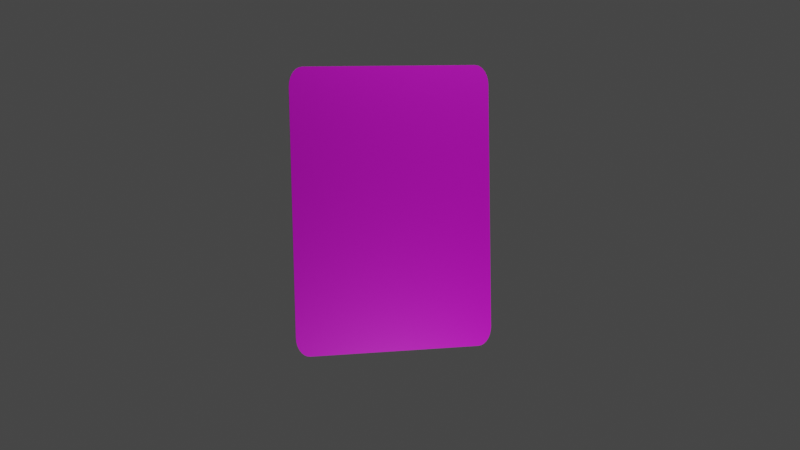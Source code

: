 # Source: carte_qui_tourne.blend  (saved by Blender 3.6.11; exported with 4.5.12 LTS)
import bpy
from mathutils import Matrix  # noqa: F401  (used for matrix-valued properties, if any)

bpy.ops.wm.read_factory_settings(use_empty=True)
scene = bpy.context.scene
scene.name = 'Scene'

# ---- collections
col_collection = bpy.data.collections.new('Collection'); scene.collection.children.link(col_collection)

# ---- images (referenced by path relative to the original .blend; pixels are not part of the script)
import os
ASSET_DIR = os.environ.get("B2B_ASSET_DIR", "")  # directory of the original .blend (textures are referenced by path, not embedded)
HERE = os.path.dirname(os.path.abspath(__file__))  # packed textures are extracted next to this script under _unpacked/

def load_image(name, relpath, width, height, colorspace="sRGB"):
    """Load a texture the original file referenced (path relative to the .blend, or extracted next to this script)."""
    p = next((c for c in (os.path.join(HERE, relpath), os.path.join(ASSET_DIR, relpath)) if relpath and os.path.exists(c)), "")
    if p:
        img = bpy.data.images.load(p, check_existing=True)
        img.name = name
    else:  # same state as the original file: an image datablock whose file is absent (Cycles renders it pink)
        img = bpy.data.images.new(name, width, height)
        img.source = "FILE"
        img.filepath = "//" + (relpath or name)
    img.colorspace_settings.name = colorspace
    return img
img_test_mockup_png = load_image('test mockup.png', 'jeu de cartes avant remake/test mockup.png', 1024, 1024, 'sRGB')

# ---- materials (node trees are filled in below, after node groups)
mat_material_004 = bpy.data.materials.new('Material.004')
mat_material_004.use_transparent_shadow = False

# ---- material node trees
mat_material_004.use_nodes = True; mat_material_004.node_tree.nodes.clear()
_N = mat_material_004.node_tree.nodes; _L = mat_material_004.node_tree.links
n0 = _N.new('ShaderNodeBsdfPrincipled'); n0.name = 'Principled BSDF'; n0.location = (10, 300)
n0.distribution = 'GGX'
n0.subsurface_method = 'RANDOM_WALK_SKIN'
n0.inputs[3].default_value = 1.45
n0.inputs[27].default_value = (0.0, 0.0, 0.0, 1.0)
n0.inputs[28].default_value = 1.0
n1 = _N.new('ShaderNodeOutputMaterial'); n1.name = 'Material Output'; n1.location = (300, 300)
n2 = _N.new('ShaderNodeTexImage'); n2.name = 'Image Texture'; n2.location = (-280, 280)
n2.image = img_test_mockup_png
_L.new(n0.outputs[0], n1.inputs[0])
_L.new(n2.outputs[0], n0.inputs[0])
n1.is_active_output = True

# ---- world
world_world = bpy.data.worlds.new('World'); scene.world = world_world
world_world.use_nodes = True; world_world.node_tree.nodes.clear()
_N = world_world.node_tree.nodes; _L = world_world.node_tree.links
n0 = _N.new('ShaderNodeOutputWorld'); n0.name = 'World Output'; n0.location = (300, 300)
n1 = _N.new('ShaderNodeBackground'); n1.name = 'Background'; n1.location = (10, 300)
n1.inputs[0].default_value = (0.05088, 0.05088, 0.05088, 1.0)
_L.new(n1.outputs[0], n0.inputs[0])
n0.is_active_output = True
world_world.color = (0.05088, 0.05088, 0.05088)
world_world.use_sun_shadow = False
world_world.sun_shadow_jitter_overblur = 0.0

# ---- cameras
cam_camera = bpy.data.cameras.new('Camera')
cam_camera.clip_end = 100.0
cam_camera.ortho_scale = 7.314

# ---- lights
light_light = bpy.data.lights.new('Light', 'POINT')
light_light.transmission_factor = 0.0
light_light.energy = 5000.0
light_light.shadow_soft_size = 0.1
light_light.shadow_maximum_resolution = 0.006
light_light.use_absolute_resolution = True
light_light_001 = bpy.data.lights.new('Light.001', 'POINT')
light_light_001.transmission_factor = 0.0
light_light_001.energy = 5000.0
light_light_001.shadow_soft_size = 0.1
light_light_001.shadow_maximum_resolution = 0.006
light_light_001.use_absolute_resolution = True
light_light_002 = bpy.data.lights.new('Light.002', 'POINT')
light_light_002.transmission_factor = 0.0
light_light_002.energy = 5000.0
light_light_002.shadow_soft_size = 0.1
light_light_002.shadow_maximum_resolution = 0.006
light_light_002.use_absolute_resolution = True

# ---- meshes
me_plane = bpy.data.meshes.new('Plane')
me_plane.from_pydata([(-1.0, -0.8623, 0.0), (-0.8623, -1.0, 0.0), (-0.9965, -0.893, 0.0), (-0.9864, -0.9221, 0.0), (-0.97, -0.9482, 0.0), (-0.9482, -0.97, 0.0), (-0.9221, -0.9864, 0.0), (-0.893, -0.9965, 0.0), (0.8623, -1.0, 0.0), (1.0, -0.8623, 0.0), (0.893, -0.9965, 0.0), (0.9221, -0.9864, 0.0), (0.9482, -0.97, 0.0), (0.97, -0.9482, 0.0), (0.9864, -0.9221, 0.0), (0.9965, -0.893, 0.0), (-0.8623, 1.0, 0.0), (-1.0, 0.8623, 0.0), (-0.893, 0.9965, 0.0), (-0.9221, 0.9864, 0.0), (-0.9482, 0.97, 0.0), (-0.97, 0.9482, 0.0), (-0.9864, 0.9221, 0.0), (-0.9965, 0.893, 0.0), (1.0, 0.8623, 0.0), (0.8623, 1.0, 0.0), (0.9965, 0.893, 0.0), (0.9864, 0.9221, 0.0), (0.97, 0.9482, 0.0), (0.9482, 0.97, 0.0), (0.9221, 0.9864, 0.0), (0.893, 0.9965, 0.0), (-0.8623, -1.0, -0.07), (-1.0, -0.8623, -0.07), (-0.893, -0.9965, -0.07), (-0.9221, -0.9864, -0.07), (-0.9482, -0.97, -0.07), (-0.97, -0.9482, -0.07), (-0.9864, -0.9221, -0.07), (-0.9965, -0.893, -0.07), (1.0, -0.8623, -0.07), (0.8623, -1.0, -0.07), (0.9965, -0.893, -0.07), (0.9864, -0.9221, -0.07), (0.97, -0.9482, -0.07), (0.9482, -0.97, -0.07), (0.9221, -0.9864, -0.07), (0.893, -0.9965, -0.07), (-1.0, 0.8623, -0.07), (-0.8623, 1.0, -0.07), (-0.9965, 0.893, -0.07), (-0.9864, 0.9221, -0.07), (-0.97, 0.9482, -0.07), (-0.9482, 0.97, -0.07), (-0.9221, 0.9864, -0.07), (-0.893, 0.9965, -0.07), (0.8623, 1.0, -0.07), (1.0, 0.8623, -0.07), (0.893, 0.9965, -0.07), (0.9221, 0.9864, -0.07), (0.9482, 0.97, -0.07), (0.97, 0.9482, -0.07), (0.9864, 0.9221, -0.07), (0.9965, 0.893, -0.07)], [], [(8, 1, 32, 41), (0, 2, 3, 4, 5, 6, 7, 1, 8, 10, 11, 12, 13, 14, 15, 9, 24, 26, 27, 28, 29, 30, 31, 25, 16, 18, 19, 20, 21, 22, 23, 17), (24, 9, 40, 57), (16, 25, 56, 49), (32, 34, 35, 36, 37, 38, 39, 33, 48, 50, 51, 52, 53, 54, 55, 49, 56, 58, 59, 60, 61, 62, 63, 57, 40, 42, 43, 44, 45, 46, 47, 41), (0, 33, 39, 2), (2, 39, 38, 3), (3, 38, 37, 4), (4, 37, 36, 5), (5, 36, 35, 6), (6, 35, 34, 7), (7, 34, 32, 1), (8, 41, 47, 10), (10, 47, 46, 11), (11, 46, 45, 12), (12, 45, 44, 13), (13, 44, 43, 14), (14, 43, 42, 15), (15, 42, 40, 9), (16, 49, 55, 18), (18, 55, 54, 19), (19, 54, 53, 20), (20, 53, 52, 21), (21, 52, 51, 22), (22, 51, 50, 23), (23, 50, 48, 17), (24, 57, 63, 26), (26, 63, 62, 27), (27, 62, 61, 28), (28, 61, 60, 29), (29, 60, 59, 30), (30, 59, 58, 31), (31, 58, 56, 25), (0, 17, 48, 33)])
_uv = me_plane.uv_layers.new(name='UVMap')
_uv.uv.foreach_set('vector', [0.2764, 0.1923, 0.1192, 0.1923, 0.1192, 0.1923, 0.2764, 0.1923, 0.03928, 0.9593, 0.03234, 0.9588, 0.02574, 0.9572, 0.01901, 0.9524, 0.006159, 0.9352, 0.000898, 0.9114, 0.0001376, 0.898, -0.0001135, 0.884, -0.0002709, 0.1174, -3.131e-07, 0.1033, 0.0007787, 0.09, 0.002027, 0.07805, 0.0233, 0.04763, 0.02922, 0.04516, 0.03582, 0.04364, 0.04277, 0.04315, 0.4303, 0.0429, 0.4372, 0.04346, 0.4438, 0.04505, 0.4505, 0.05296, 0.4592, 0.06679, 0.4604, 0.07876, 0.4612, 0.09209, 0.4614, 0.1061, 0.4609, 0.8962, 0.4606, 0.9102, 0.4598, 0.9236, 0.4579, 0.934, 0.4497, 0.949, 0.4428, 0.9551, 0.4366, 0.9586, 0.4296, 0.9591, 0.433, 0.6341, 0.433, 0.479, 0.433, 0.479, 0.433, 0.6341, 0.07602, 0.9299, 0.4268, 0.9299, 0.4268, 0.9299, 0.07602, 0.9299, 0.9988, 0.9202, 0.9984, 0.9353, 0.9975, 0.9497, 0.9961, 0.9626, 0.9853, 0.9831, 0.9786, 0.9857, 0.9711, 0.9873, 0.9632, 0.9878, 0.5194, 0.9826, 0.5115, 0.982, 0.504, 0.9802, 0.4973, 0.9774, 0.4866, 0.9566, 0.4852, 0.9437, 0.4843, 0.9293, 0.484, 0.9142, 0.4854, 0.06173, 0.4857, 0.04659, 0.4866, 0.03222, 0.488, 0.01934, 0.4988, -0.001207, 0.5055, -0.003831, 0.513, -0.005421, 0.5209, -0.005898, 0.9648, -0.0007348, 0.9727, -7.448e-05, 0.9802, 0.00169, 0.9869, 0.00447, 0.9976, 0.02526, 0.999, 0.03818, 0.9998, 0.05257, 1.0, 0.06772, 0.2973, 0.6185, 0.2973, 0.6185, 0.2979, 0.6032, 0.2979, 0.6032, 0.2979, 0.6032, 0.2979, 0.6032, 0.2996, 0.5886, 0.2996, 0.5886, 0.2996, 0.5886, 0.2996, 0.5886, 0.3023, 0.5756, 0.3023, 0.5756, 0.3023, 0.5756, 0.3023, 0.5756, 0.3232, 0.5547, 0.3232, 0.5547, 0.3232, 0.5547, 0.3232, 0.5547, 0.3363, 0.5519, 0.3363, 0.5519, 0.3363, 0.5519, 0.3363, 0.5519, 0.3508, 0.5502, 0.3508, 0.5502, 0.3508, 0.5502, 0.3508, 0.5502, 0.3661, 0.5497, 0.3661, 0.5497, 0.2927, 0.5655, 0.2927, 0.5655, 0.308, 0.5661, 0.308, 0.5661, 0.308, 0.5661, 0.308, 0.5661, 0.3225, 0.5678, 0.3225, 0.5678, 0.3225, 0.5678, 0.3225, 0.5678, 0.3356, 0.5705, 0.3356, 0.5705, 0.3356, 0.5705, 0.3356, 0.5705, 0.3565, 0.5914, 0.3565, 0.5914, 0.3565, 0.5914, 0.3565, 0.5914, 0.3592, 0.6045, 0.3592, 0.6045, 0.3592, 0.6045, 0.3592, 0.6045, 0.3609, 0.619, 0.3609, 0.619, 0.3609, 0.619, 0.3609, 0.619, 0.3615, 0.6343, 0.3615, 0.6343, 0.2118, 0.8869, 0.2118, 0.8869, 0.1965, 0.8863, 0.1965, 0.8863, 0.1965, 0.8863, 0.1965, 0.8863, 0.1819, 0.8846, 0.1819, 0.8846, 0.1819, 0.8846, 0.1819, 0.8846, 0.1689, 0.8819, 0.1689, 0.8819, 0.1689, 0.8819, 0.1689, 0.8819, 0.148, 0.861, 0.148, 0.861, 0.148, 0.861, 0.148, 0.861, 0.1452, 0.8479, 0.1452, 0.8479, 0.1452, 0.8479, 0.1452, 0.8479, 0.1435, 0.8334, 0.1435, 0.8334, 0.1435, 0.8334, 0.1435, 0.8334, 0.143, 0.8181, 0.143, 0.8181, 0.4297, 0.5489, 0.4297, 0.5489, 0.4292, 0.5642, 0.4292, 0.5642, 0.4292, 0.5642, 0.4292, 0.5642, 0.4275, 0.5788, 0.4275, 0.5788, 0.4275, 0.5788, 0.4275, 0.5788, 0.4247, 0.5918, 0.4247, 0.5918, 0.4247, 0.5918, 0.4247, 0.5918, 0.4038, 0.6127, 0.4038, 0.6127, 0.4038, 0.6127, 0.4038, 0.6127, 0.3908, 0.6155, 0.3908, 0.6155, 0.3908, 0.6155, 0.3908, 0.6155, 0.3762, 0.6172, 0.3762, 0.6172, 0.3762, 0.6172, 0.3762, 0.6172, 0.3609, 0.6177, 0.3609, 0.6177, 0.4257, 0.4803, 0.4257, 0.6871, 0.4257, 0.6871, 0.4257, 0.4803])
me_plane.materials.append(mat_material_004)
me_plane.update()

# ---- objects
ob_light = bpy.data.objects.new('Light', light_light)
ob_camera = bpy.data.objects.new('Camera', cam_camera)
ob_plane = bpy.data.objects.new('Plane', me_plane)
ob_light_001 = bpy.data.objects.new('Light.001', light_light_001)
ob_light_002 = bpy.data.objects.new('Light.002', light_light_002)

# ---- transforms, parenting, visibility, modifiers, constraints
ob_light.location = (17.33, 10.53, 19.87)
ob_light.rotation_euler = (0.6503, 0.05522, 1.866)
ob_light.lock_rotations_4d = False
ob_light.empty_display_type = 'ARROWS'
ob_light.color = (0.0, 0.0, 0.0, 0.0)
ob_light.lineart.crease_threshold = 0.0
ob_camera.location = (46.46, -26.18, 6.453)
ob_camera.rotation_euler = (1.437, 0.01061, 1.05)
ob_camera.scale = (0.6091, 0.6091, 0.6091)
ob_camera.lock_rotations_4d = False
ob_camera.empty_display_type = 'ARROWS'
ob_camera.color = (0.0, 0.0, 0.0, 0.0)
ob_camera.display_type = 'WIRE'
ob_camera.lineart.crease_threshold = 0.0
ob_plane.location = (0.0, 0.0, 0.0)
ob_plane.rotation_euler = (0.0, 1.533, 5.981)
ob_plane.scale = (6.922, 4.877, 1.573)
ob_light_001.location = (0.1252, -0.9952, 17.61)
ob_light_001.rotation_euler = (0.6503, 0.05522, 1.866)
ob_light_001.lock_rotations_4d = False
ob_light_001.empty_display_type = 'ARROWS'
ob_light_001.color = (0.0, 0.0, 0.0, 0.0)
ob_light_001.lineart.crease_threshold = 0.0
ob_light_002.location = (12.8, -0.9952, -16.38)
ob_light_002.rotation_euler = (0.6503, 0.05522, 1.866)
ob_light_002.lock_rotations_4d = False
ob_light_002.empty_display_type = 'ARROWS'
ob_light_002.color = (0.0, 0.0, 0.0, 0.0)
ob_light_002.lineart.crease_threshold = 0.0

# ---- collection membership
col_collection.objects.link(ob_light)
col_collection.objects.link(ob_camera)
col_collection.objects.link(ob_plane)
col_collection.objects.link(ob_light_001)
col_collection.objects.link(ob_light_002)

# ---- scene / render settings (as saved in the file)
scene.camera = ob_camera
scene.frame_start = 1; scene.frame_end = 210; scene.frame_set(167)
scene.render.engine = 'BLENDER_EEVEE_NEXT'
scene.render.image_settings.file_format = 'FFMPEG'
scene.render.image_settings.color_mode = 'RGB'
scene.cycles.sampling_pattern = 'TABULATED_SOBOL'
scene.view_settings.view_transform = 'Filmic'
bpy.context.view_layer.update()
